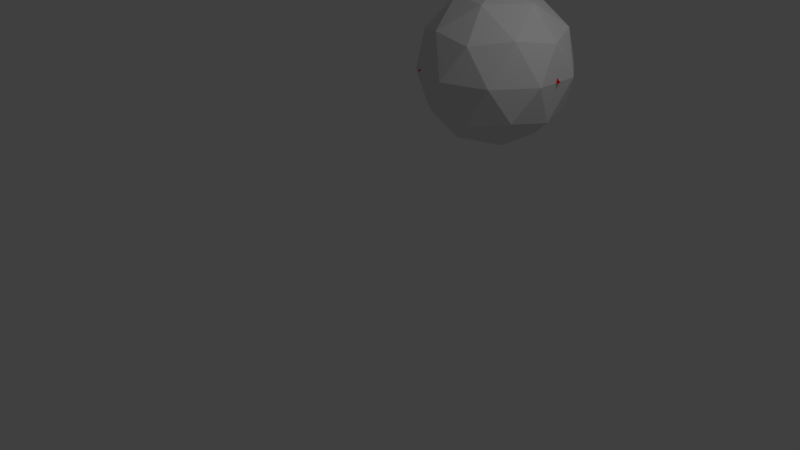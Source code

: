 # Source: LOOP_subdiv.blend  (saved by Blender 2.79.0; exported with 4.5.12 LTS)
import bpy
from mathutils import Matrix  # noqa: F401  (used for matrix-valued properties, if any)

bpy.ops.wm.read_factory_settings(use_empty=True)
scene = bpy.context.scene
scene.name = 'Scene'

# ---- collections
col_collection_1 = bpy.data.collections.new('Collection 1'); scene.collection.children.link(col_collection_1)

# ---- materials (node trees are filled in below, after node groups)
mat_mat0_006 = bpy.data.materials.new('mat0.006')
mat_mat0_006.alpha_threshold = 0.0
mat_mat0_006.use_transparent_shadow = False
mat_mat0_006.diffuse_color = (1.0, 0.0, 0.0, 1.0)
mat_mat0_006.roughness = 0.5
mat_mat1_006 = bpy.data.materials.new('mat1.006')
mat_mat1_006.alpha_threshold = 0.0
mat_mat1_006.use_transparent_shadow = False
mat_mat1_006.diffuse_color = (1.0, 1.0, 1.0, 1.0)
mat_mat1_006.roughness = 0.5
mat_mat2_006 = bpy.data.materials.new('mat2.006')
mat_mat2_006.alpha_threshold = 0.0
mat_mat2_006.use_transparent_shadow = False
mat_mat2_006.diffuse_color = (0.0, 1.0, 1.0, 1.0)
mat_mat2_006.roughness = 0.5
mat_mat3_006 = bpy.data.materials.new('mat3.006')
mat_mat3_006.alpha_threshold = 0.0
mat_mat3_006.use_transparent_shadow = False
mat_mat3_006.diffuse_color = (1.0, 1.0, 0.0, 1.0)
mat_mat3_006.roughness = 0.5
mat_mat4_006 = bpy.data.materials.new('mat4.006')
mat_mat4_006.alpha_threshold = 0.0
mat_mat4_006.use_transparent_shadow = False
mat_mat4_006.diffuse_color = (0.0, 1.0, 1.0, 1.0)
mat_mat4_006.roughness = 0.5
mat_mat5_006 = bpy.data.materials.new('mat5.006')
mat_mat5_006.alpha_threshold = 0.0
mat_mat5_006.use_transparent_shadow = False
mat_mat5_006.diffuse_color = (0.0, 1.0, 1.0, 1.0)
mat_mat5_006.roughness = 0.5
mat_mat6_006 = bpy.data.materials.new('mat6.006')
mat_mat6_006.alpha_threshold = 0.0
mat_mat6_006.use_transparent_shadow = False
mat_mat6_006.diffuse_color = (1.0, 0.0, 0.0, 1.0)
mat_mat6_006.roughness = 0.5
mat_mat7_006 = bpy.data.materials.new('mat7.006')
mat_mat7_006.alpha_threshold = 0.0
mat_mat7_006.use_transparent_shadow = False
mat_mat7_006.diffuse_color = (1.0, 1.0, 1.0, 1.0)
mat_mat7_006.roughness = 0.5
mat_mat8_006 = bpy.data.materials.new('mat8.006')
mat_mat8_006.alpha_threshold = 0.0
mat_mat8_006.use_transparent_shadow = False
mat_mat8_006.diffuse_color = (0.0, 1.0, 1.0, 1.0)
mat_mat8_006.roughness = 0.5
mat_mat9_006 = bpy.data.materials.new('mat9.006')
mat_mat9_006.alpha_threshold = 0.0
mat_mat9_006.use_transparent_shadow = False
mat_mat9_006.diffuse_color = (1.0, 1.0, 0.0, 1.0)
mat_mat9_006.roughness = 0.5

# ---- material node trees

# ---- world
world_world = bpy.data.worlds.new('World'); scene.world = world_world
world_world.color = (0.05088, 0.05088, 0.05088)
world_world.use_sun_shadow = False
world_world.sun_shadow_jitter_overblur = 0.0
world_world.cycles.sampling_method = 'MANUAL'

# ---- cameras
cam_camera = bpy.data.cameras.new('Camera')
cam_camera.clip_end = 100.0
cam_camera.lens = 35.0
cam_camera.sensor_width = 32.0
cam_camera.sensor_height = 18.0
cam_camera.ortho_scale = 7.314
cam_camera.dof.focus_distance = 0.0
cam_camera.dof.aperture_fstop = 128.0

# ---- lights
light_lamp = bpy.data.lights.new('Lamp', 'POINT')
light_lamp.transmission_factor = 0.0
light_lamp.cutoff_distance = 30.0
light_lamp.energy = 100.0
light_lamp.shadow_buffer_clip_start = 1.001
light_lamp.shadow_soft_size = 0.1
light_lamp.shadow_maximum_resolution = 0.006
light_lamp.use_absolute_resolution = True

# ---- meshes
me_icosphere_012 = bpy.data.meshes.new('Icosphere.012')
me_icosphere_012.from_pydata([(0.0, 0.0, -1.0), (0.7236, -0.5257, -0.4472), (-0.2764, -0.8506, -0.4472), (-0.8944, 0.0, -0.4472), (-0.2764, 0.8506, -0.4472), (0.7236, 0.5257, -0.4472), (0.2764, -0.8506, 0.4472), (-0.7236, -0.5257, 0.4472), (-0.7236, 0.5257, 0.4472), (0.2764, 0.8506, 0.4472), (0.8944, 0.0, 0.4472), (0.0, 0.0, 1.0), (-0.1625, -0.5, -0.8507), (0.4253, -0.309, -0.8507), (0.2629, -0.809, -0.5257), (0.8506, 0.0, -0.5257), (0.4253, 0.309, -0.8507), (-0.5257, 0.0, -0.8507), (-0.6882, -0.5, -0.5257), (-0.1625, 0.5, -0.8507), (-0.6882, 0.5, -0.5257), (0.2629, 0.809, -0.5257), (0.9511, -0.309, 0.0), (0.9511, 0.309, 0.0), (0.0, -1.0, 0.0), (0.5878, -0.809, 0.0), (-0.9511, -0.309, 0.0), (-0.5878, -0.809, 0.0), (-0.5878, 0.809, 0.0), (-0.9511, 0.309, 0.0), (0.5878, 0.809, 0.0), (0.0, 1.0, 0.0), (0.6882, -0.5, 0.5257), (-0.2629, -0.809, 0.5257), (-0.8506, 0.0, 0.5257), (-0.2629, 0.809, 0.5257), (0.6882, 0.5, 0.5257), (0.1625, -0.5, 0.8507), (0.5257, 0.0, 0.8507), (-0.4253, -0.309, 0.8507), (-0.4253, 0.309, 0.8507), (0.1625, 0.5, 0.8507)], [], [(0, 13, 12), (1, 13, 15), (0, 12, 17), (0, 17, 19), (0, 19, 16), (1, 15, 22), (2, 14, 24), (3, 18, 26), (4, 20, 28), (5, 21, 30), (1, 22, 25), (2, 24, 27), (3, 26, 29), (4, 28, 31), (5, 30, 23), (6, 32, 37), (7, 33, 39), (8, 34, 40), (9, 35, 41), (10, 36, 38), (38, 41, 11), (38, 36, 41), (36, 9, 41), (41, 40, 11), (41, 35, 40), (35, 8, 40), (40, 39, 11), (40, 34, 39), (34, 7, 39), (39, 37, 11), (39, 33, 37), (33, 6, 37), (37, 38, 11), (37, 32, 38), (32, 10, 38), (23, 36, 10), (23, 30, 36), (30, 9, 36), (31, 35, 9), (31, 28, 35), (28, 8, 35), (29, 34, 8), (29, 26, 34), (26, 7, 34), (27, 33, 7), (27, 24, 33), (24, 6, 33), (25, 32, 6), (25, 22, 32), (22, 10, 32), (30, 31, 9), (30, 21, 31), (21, 4, 31), (28, 29, 8), (28, 20, 29), (20, 3, 29), (26, 27, 7), (26, 18, 27), (18, 2, 27), (24, 25, 6), (24, 14, 25), (14, 1, 25), (22, 23, 10), (22, 15, 23), (15, 5, 23), (16, 21, 5), (16, 19, 21), (19, 4, 21), (19, 20, 4), (19, 17, 20), (17, 3, 20), (17, 18, 3), (17, 12, 18), (12, 2, 18), (15, 16, 5), (15, 13, 16), (13, 0, 16), (12, 14, 2), (12, 13, 14), (13, 1, 14)])
me_icosphere_012.use_remesh_preserve_volume = False
me_icosphere_012.use_remesh_preserve_attributes = False
me_icosphere_012.use_mirror_vertex_groups = False
me_icosphere_012.update()
me_icosphere_009 = bpy.data.meshes.new('Icosphere.009')
me_icosphere_009.from_pydata([(0.0, 0.0, 1.0), (1.0, 0.0, 0.0), (-0.5, 0.866, 0.0), (-0.5, -0.866, 0.0)], [], [(1, 2, 3), (1, 0, 2), (2, 0, 3), (3, 0, 1)])
me_icosphere_009.materials.append(mat_mat0_006)
me_icosphere_009.materials.append(mat_mat1_006)
me_icosphere_009.materials.append(mat_mat2_006)
me_icosphere_009.materials.append(mat_mat3_006)
me_icosphere_009.materials.append(mat_mat4_006)
me_icosphere_009.materials.append(mat_mat5_006)
me_icosphere_009.materials.append(mat_mat6_006)
me_icosphere_009.materials.append(mat_mat7_006)
me_icosphere_009.materials.append(mat_mat8_006)
me_icosphere_009.materials.append(mat_mat9_006)
me_icosphere_009.use_remesh_preserve_volume = False
me_icosphere_009.use_remesh_preserve_attributes = False
me_icosphere_009.use_mirror_vertex_groups = False
me_icosphere_009.update()

# ---- objects
ob_icosphere_001 = bpy.data.objects.new('Icosphere.001', me_icosphere_012)
ob_icosphere = bpy.data.objects.new('Icosphere', me_icosphere_009)
ob_lamp = bpy.data.objects.new('Lamp', light_lamp)
ob_camera = bpy.data.objects.new('Camera', cam_camera)

# ---- transforms, parenting, visibility, modifiers, constraints
ob_icosphere_001.location = (0.5943, 1.616, 2.279)
ob_icosphere_001.lineart.crease_threshold = 0.0
ob_icosphere.location = (0.5943, 1.616, 2.279)
ob_icosphere.lineart.crease_threshold = 0.0
ob_lamp.location = (4.076, 1.005, 5.904)
ob_lamp.rotation_euler = (0.6503, 0.05522, 1.866)
ob_lamp.lock_rotations_4d = False
ob_lamp.empty_display_type = 'ARROWS'
ob_lamp.color = (0.0, 0.0, 0.0, 0.0)
ob_lamp.lineart.crease_threshold = 0.0
ob_camera.location = (7.481, -6.508, 5.344)
ob_camera.rotation_euler = (1.109, 0.0, 0.8149)
ob_camera.lock_rotations_4d = False
ob_camera.empty_display_type = 'ARROWS'
ob_camera.color = (0.0, 0.0, 0.0, 0.0)
ob_camera.display_type = 'WIRE'
ob_camera.lineart.crease_threshold = 0.0

# ---- collection membership
col_collection_1.objects.link(ob_icosphere_001)
col_collection_1.objects.link(ob_icosphere)
col_collection_1.objects.link(ob_lamp)
col_collection_1.objects.link(ob_camera)

# ---- scene / render settings (as saved in the file)
scene.camera = ob_camera
scene.frame_start = 1; scene.frame_end = 250; scene.frame_set(1)
scene.render.engine = 'BLENDER_EEVEE_NEXT'
scene.render.resolution_percentage = 50
scene.render.dither_intensity = 0.0
scene.cycles.use_denoising = False
scene.cycles.samples = 128
scene.cycles.sampling_pattern = 'TABULATED_SOBOL'
scene.cycles.use_adaptive_sampling = False
scene.cycles.use_light_tree = False
scene.cycles.blur_glossy = 0.0
scene.cycles.sample_clamp_indirect = 0.0
scene.view_settings.view_transform = 'Standard'
bpy.context.view_layer.update()
